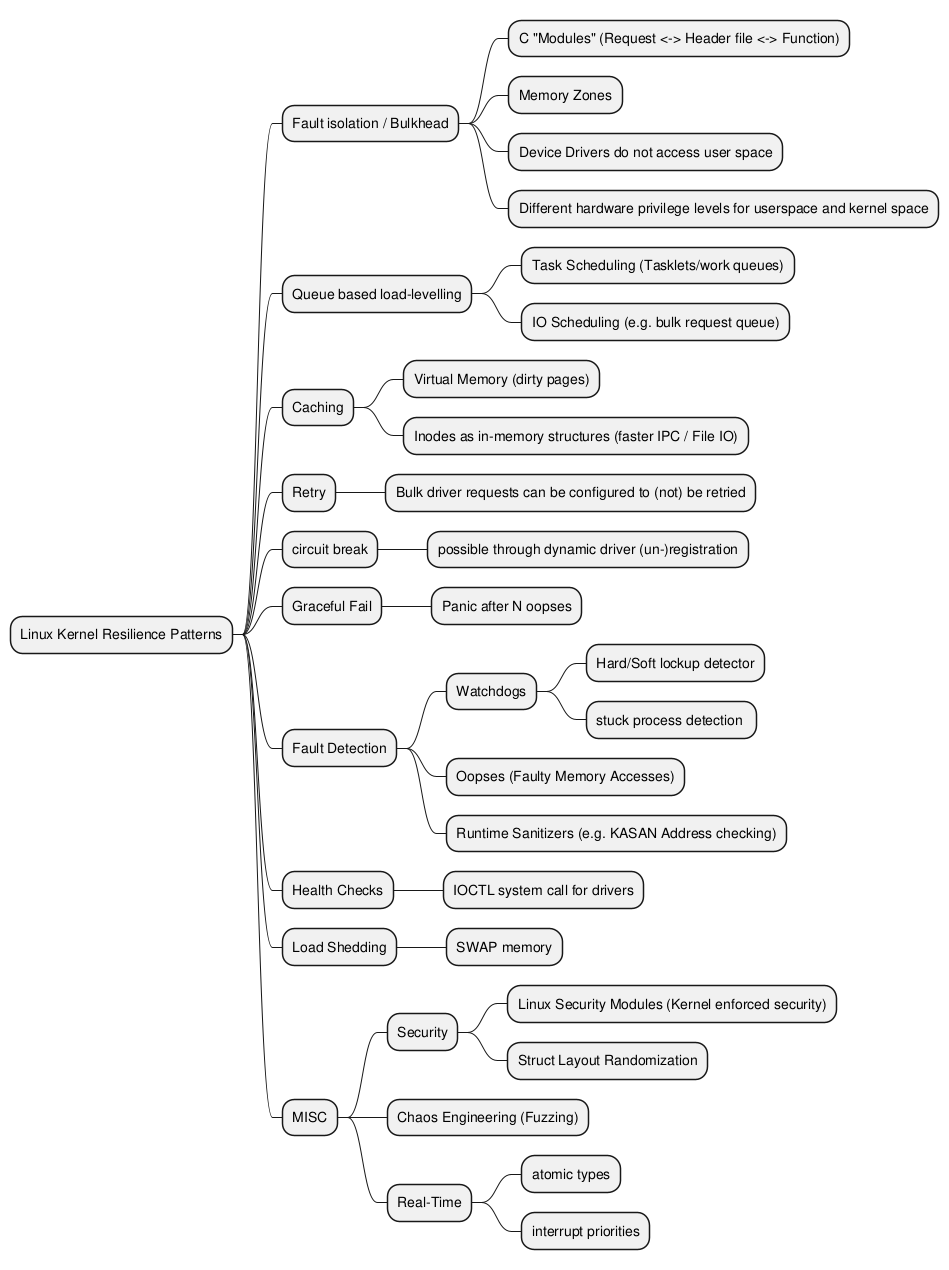

The diagram above was rendered by PlantUML. Its source (embedded in the PNG):
@startmindmap
+ Linux Kernel Resilience Patterns
++ Fault isolation / Bulkhead
+++ C "Modules" (Request <-> Header file <-> Function)
+++ Memory Zones
+++ Device Drivers do not access user space
+++ Different hardware privilege levels for userspace and kernel space
++ Queue based load-levelling
+++ Task Scheduling (Tasklets/work queues)
+++ IO Scheduling (e.g. bulk request queue)
++ Caching
+++ Virtual Memory (dirty pages)
+++ Inodes as in-memory structures (faster IPC / File IO)
++ Retry
+++ Bulk driver requests can be configured to (not) be retried
++ circuit break
+++ possible through dynamic driver (un-)registration
++ Graceful Fail
+++ Panic after N oopses
++ Fault Detection
+++ Watchdogs
++++ Hard/Soft lockup detector
++++ stuck process detection 
+++ Oopses (Faulty Memory Accesses)
+++ Runtime Sanitizers (e.g. KASAN Address checking)
++ Health Checks
+++ IOCTL system call for drivers
++ Load Shedding
+++ SWAP memory
++ MISC
+++ Security
++++ Linux Security Modules (Kernel enforced security)
++++ Struct Layout Randomization
+++ Chaos Engineering (Fuzzing)
+++ Real-Time
++++ atomic types
++++ interrupt priorities
@endmindmap